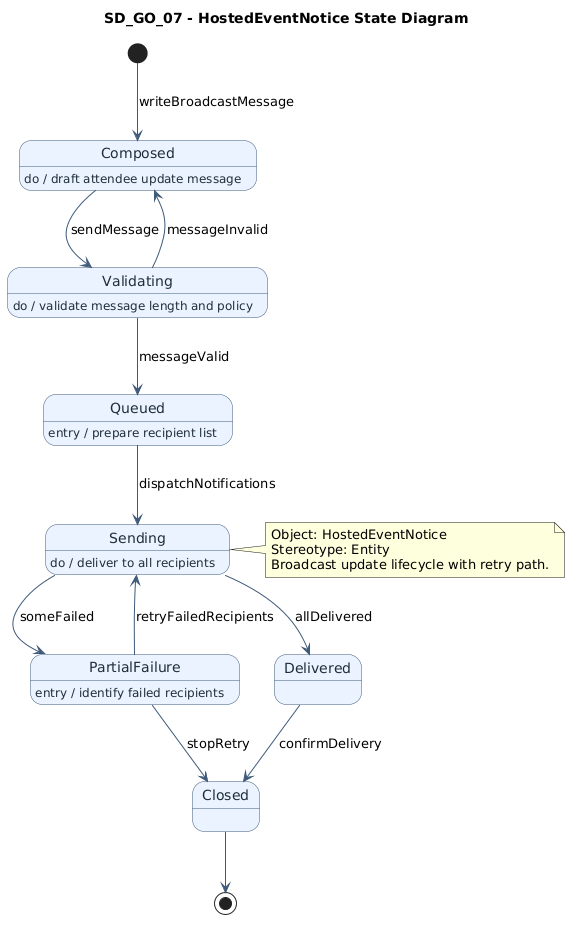

The diagram above was rendered by PlantUML. Its source (embedded in the PNG):
@startuml
title SD_GO_07 - HostedEventNotice State Diagram
top to bottom direction

skinparam state {
  BackgroundColor #EAF3FF
  BorderColor #3E5A78
  FontColor #1F2D3A
  ArrowColor #3E5A78
}

[*] -down-> Composed : writeBroadcastMessage

state Composed
Composed : do / draft attendee update message
Composed -> Validating : sendMessage

state Validating
Validating : do / validate message length and policy
Validating --> Queued : messageValid
Validating --> Composed : messageInvalid

state Queued
Queued : entry / prepare recipient list
Queued --> Sending : dispatchNotifications

state Sending
Sending : do / deliver to all recipients
Sending --> Delivered : allDelivered
Sending --> PartialFailure : someFailed

state PartialFailure
PartialFailure : entry / identify failed recipients
PartialFailure --> Sending : retryFailedRecipients
PartialFailure --> Closed : stopRetry

state Delivered
Delivered --> Closed : confirmDelivery

state Closed
Closed --> [*]

note right of Sending
Object: HostedEventNotice
Stereotype: Entity
Broadcast update lifecycle with retry path.
end note
@enduml